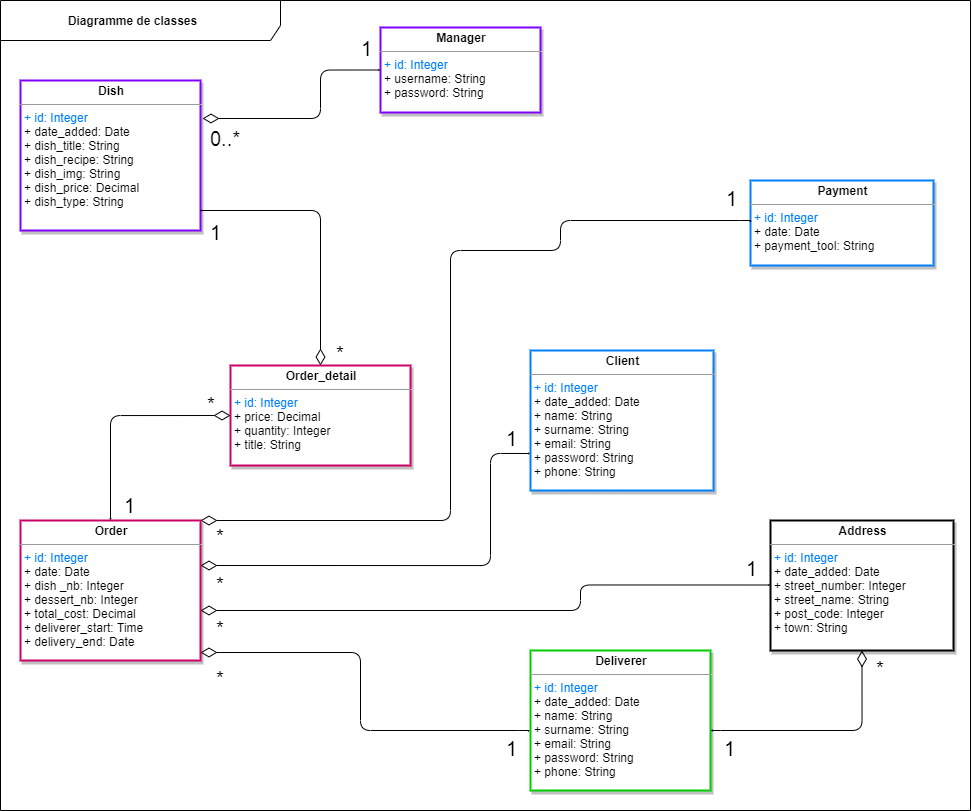

The diagram above was exported from draw.io. Its source (the exported page's mxGraphModel, read from the mxfile embedded in the PNG):
<mxGraphModel dx="1276" dy="636" grid="1" gridSize="10" guides="1" tooltips="1" connect="1" arrows="1" fold="1" page="1" pageScale="1" pageWidth="827" pageHeight="1169" math="0" shadow="0">
  <root>
    <mxCell id="0" />
    <mxCell id="1" parent="0" />
    <mxCell id="wlsiTF65rJYjag-fMKe--1" value="&lt;b&gt;Diagramme de classes - Version 6&lt;/b&gt;" style="shape=umlFrame;whiteSpace=wrap;html=1;width=280;height=40;fillColor=#FFFFFF;swimlaneFillColor=#ffffff;" vertex="1" parent="1">
      <mxGeometry x="20" y="130" width="970" height="810" as="geometry" />
    </mxCell>
    <mxCell id="wlsiTF65rJYjag-fMKe--2" value="&lt;p style=&quot;margin: 0px ; margin-top: 4px ; text-align: center&quot;&gt;&lt;b&gt;Client&lt;/b&gt;&lt;/p&gt;&lt;hr size=&quot;1&quot;&gt;&lt;p style=&quot;margin: 0px ; margin-left: 4px&quot;&gt;&lt;font color=&quot;#007fff&quot;&gt;+ id: Integer&lt;/font&gt;&lt;br&gt;&lt;/p&gt;&lt;p style=&quot;margin: 0px ; margin-left: 4px&quot;&gt;+ date_added: Date&lt;/p&gt;&lt;p style=&quot;margin: 0px ; margin-left: 4px&quot;&gt;&lt;span&gt;+ name: String&lt;/span&gt;&lt;br&gt;&lt;/p&gt;&lt;p style=&quot;margin: 0px 0px 0px 4px&quot;&gt;+ surname: String&lt;/p&gt;&lt;p style=&quot;margin: 0px 0px 0px 4px&quot;&gt;+ email: String&lt;/p&gt;&lt;p style=&quot;margin: 0px 0px 0px 4px&quot;&gt;+ password: String&lt;br&gt;&lt;/p&gt;&lt;p style=&quot;margin: 0px 0px 0px 4px&quot;&gt;+ phone: String&lt;/p&gt;&lt;p style=&quot;margin: 0px 0px 0px 4px&quot;&gt;&lt;br&gt;&lt;/p&gt;&amp;nbsp;" style="verticalAlign=top;align=left;overflow=fill;fontSize=12;fontFamily=Helvetica;html=1;gradientDirection=north;strokeWidth=2;rounded=0;strokeColor=#007FFF;shadow=1;" vertex="1" parent="1">
      <mxGeometry x="550" y="480" width="183" height="140" as="geometry" />
    </mxCell>
    <mxCell id="wlsiTF65rJYjag-fMKe--3" value="&lt;p style=&quot;margin: 0px ; margin-top: 4px ; text-align: center&quot;&gt;&lt;b&gt;Dish&lt;/b&gt;&lt;/p&gt;&lt;hr size=&quot;1&quot;&gt;&lt;p style=&quot;margin: 0px ; margin-left: 4px&quot;&gt;&lt;font color=&quot;#007fff&quot;&gt;+ id: Integer&lt;/font&gt;&lt;br&gt;&lt;/p&gt;&lt;p style=&quot;margin: 0px ; margin-left: 4px&quot;&gt;&lt;span&gt;+ date_added: Date&lt;/span&gt;&lt;/p&gt;&lt;p style=&quot;margin: 0px ; margin-left: 4px&quot;&gt;&lt;span&gt;+ dish_title: String&lt;/span&gt;&lt;/p&gt;&lt;p style=&quot;margin: 0px ; margin-left: 4px&quot;&gt;+ dish_recipe: String&lt;span&gt;&lt;br&gt;&lt;/span&gt;&lt;/p&gt;&lt;p style=&quot;margin: 0px ; margin-left: 4px&quot;&gt;+ dish_img: String&lt;/p&gt;&lt;p style=&quot;margin: 0px ; margin-left: 4px&quot;&gt;+ dish_price: Decimal&lt;br&gt;&lt;/p&gt;&lt;p style=&quot;margin: 0px ; margin-left: 4px&quot;&gt;+ dish_type: String&lt;/p&gt;&lt;p style=&quot;margin: 0px ; margin-left: 4px&quot;&gt;&lt;br&gt;&lt;/p&gt;&lt;p style=&quot;margin: 0px ; margin-left: 4px&quot;&gt;&lt;span&gt;&amp;nbsp;&lt;/span&gt;&lt;/p&gt;&lt;p style=&quot;margin: 0px ; margin-left: 4px&quot;&gt;&lt;font color=&quot;#007FFF&quot;&gt;&lt;br&gt;&lt;/font&gt;&lt;/p&gt;" style="verticalAlign=top;align=left;overflow=fill;fontSize=12;fontFamily=Helvetica;html=1;fillColor=#FFFFFF;strokeWidth=2;strokeColor=#7F00FF;shadow=1;" vertex="1" parent="1">
      <mxGeometry x="40" y="210" width="180" height="150" as="geometry" />
    </mxCell>
    <mxCell id="wlsiTF65rJYjag-fMKe--4" value="&lt;p style=&quot;margin: 0px ; margin-top: 4px ; text-align: center&quot;&gt;&lt;b&gt;Order&lt;/b&gt;&lt;br&gt;&lt;/p&gt;&lt;hr size=&quot;1&quot;&gt;&lt;p style=&quot;margin: 0px ; margin-left: 4px&quot;&gt;&lt;span&gt;&lt;font color=&quot;#007fff&quot;&gt;+ id: Integer&lt;/font&gt;&lt;/span&gt;&lt;/p&gt;&lt;p style=&quot;margin: 0px 0px 0px 4px&quot;&gt;+ date: Date&lt;br&gt;&lt;/p&gt;&lt;p style=&quot;margin: 0px 0px 0px 4px&quot;&gt;+ dish _nb: Integer&amp;nbsp;&lt;/p&gt;&lt;p style=&quot;margin: 0px 0px 0px 4px&quot;&gt;+ dessert_nb: Integer&lt;/p&gt;&lt;p style=&quot;margin: 0px ; margin-left: 4px&quot;&gt;&lt;span&gt;+ total_cost: Decimal&lt;/span&gt;&lt;br&gt;&lt;/p&gt;&lt;p style=&quot;margin: 0px 0px 0px 4px&quot;&gt;+ deliverer_start: Time&lt;/p&gt;&lt;p style=&quot;margin: 0px 0px 0px 4px&quot;&gt;+ delivery_end: Date&lt;/p&gt;&lt;p style=&quot;margin: 0px ; margin-left: 4px&quot;&gt;&lt;br&gt;&lt;/p&gt;" style="verticalAlign=top;align=left;overflow=fill;fontSize=12;fontFamily=Helvetica;html=1;fillColor=#FFFFFF;strokeWidth=2;shadow=1;strokeColor=#CC0066;" vertex="1" parent="1">
      <mxGeometry x="40" y="650" width="180" height="140" as="geometry" />
    </mxCell>
    <mxCell id="wlsiTF65rJYjag-fMKe--5" value="&lt;p style=&quot;margin: 0px ; margin-top: 4px ; text-align: center&quot;&gt;&lt;b&gt;Deliverer&lt;/b&gt;&lt;/p&gt;&lt;hr size=&quot;1&quot;&gt;&lt;p style=&quot;margin: 0px ; margin-left: 4px&quot;&gt;&lt;font color=&quot;#007fff&quot;&gt;+ id: Integer&lt;/font&gt;&lt;br&gt;&lt;/p&gt;&lt;p style=&quot;margin: 0px ; margin-left: 4px&quot;&gt;+ date_added: Date&lt;font color=&quot;#007fff&quot;&gt;&lt;br&gt;&lt;/font&gt;&lt;/p&gt;&lt;p style=&quot;margin: 0px ; margin-left: 4px&quot;&gt;&lt;span&gt;+ name: String&lt;/span&gt;&lt;br&gt;&lt;/p&gt;&lt;p style=&quot;margin: 0px ; margin-left: 4px&quot;&gt;&lt;span&gt;+ surname: String&lt;/span&gt;&lt;/p&gt;&lt;p style=&quot;margin: 0px 0px 0px 4px&quot;&gt;+ email: String&lt;/p&gt;&lt;p style=&quot;margin: 0px 0px 0px 4px&quot;&gt;+ password: String&lt;br&gt;&lt;/p&gt;&lt;p style=&quot;margin: 0px 0px 0px 4px&quot;&gt;+ phone: String&lt;/p&gt;" style="verticalAlign=top;align=left;overflow=fill;fontSize=12;fontFamily=Helvetica;html=1;fillColor=#FFFFFF;strokeWidth=2;shadow=1;strokeColor=#00CC00;" vertex="1" parent="1">
      <mxGeometry x="550" y="780" width="180" height="140" as="geometry" />
    </mxCell>
    <mxCell id="wlsiTF65rJYjag-fMKe--6" value="&lt;p style=&quot;margin: 0px ; margin-top: 4px ; text-align: center&quot;&gt;&lt;b&gt;Manager&lt;/b&gt;&lt;/p&gt;&lt;hr size=&quot;1&quot;&gt;&lt;p style=&quot;margin: 0px ; margin-left: 4px&quot;&gt;&lt;font color=&quot;#007fff&quot;&gt;+ id: Integer&lt;/font&gt;&lt;br&gt;&lt;/p&gt;&lt;p style=&quot;margin: 0px ; margin-left: 4px&quot;&gt;&lt;span&gt;+ username: String&lt;/span&gt;&lt;/p&gt;&lt;p style=&quot;margin: 0px 0px 0px 4px&quot;&gt;+ password: String&lt;br&gt;&lt;/p&gt;&lt;p style=&quot;margin: 0px 0px 0px 4px&quot;&gt;&lt;br&gt;&lt;/p&gt;&amp;nbsp;" style="verticalAlign=top;align=left;overflow=fill;fontSize=12;fontFamily=Helvetica;html=1;gradientDirection=north;strokeWidth=2;rounded=0;strokeColor=#7F00FF;shadow=1;" vertex="1" parent="1">
      <mxGeometry x="400" y="157" width="160" height="85" as="geometry" />
    </mxCell>
    <mxCell id="wlsiTF65rJYjag-fMKe--7" value="*" style="text;strokeColor=none;fillColor=none;align=left;verticalAlign=top;spacingLeft=4;spacingRight=4;overflow=hidden;rotatable=0;points=[[0,0.5],[1,0.5]];portConstraint=eastwest;fontSize=20;" vertex="1" parent="1">
      <mxGeometry x="230" y="790" width="40" height="30" as="geometry" />
    </mxCell>
    <mxCell id="wlsiTF65rJYjag-fMKe--8" value="" style="endArrow=open;html=1;endSize=0;startArrow=diamondThin;startSize=14;startFill=0;edgeStyle=orthogonalEdgeStyle;align=left;verticalAlign=bottom;exitX=0.5;exitY=0;exitDx=0;exitDy=0;" edge="1" parent="1" source="wlsiTF65rJYjag-fMKe--18">
      <mxGeometry x="-1" y="3" relative="1" as="geometry">
        <mxPoint x="115" y="460" as="sourcePoint" />
        <mxPoint x="219" y="340" as="targetPoint" />
        <Array as="points">
          <mxPoint x="340" y="340" />
        </Array>
      </mxGeometry>
    </mxCell>
    <mxCell id="wlsiTF65rJYjag-fMKe--9" value="" style="endArrow=open;html=1;endSize=0;startArrow=diamondThin;startSize=14;startFill=0;edgeStyle=orthogonalEdgeStyle;align=left;verticalAlign=bottom;" edge="1" parent="1">
      <mxGeometry x="-1" y="3" relative="1" as="geometry">
        <mxPoint x="220" y="695" as="sourcePoint" />
        <mxPoint x="550" y="583" as="targetPoint" />
        <Array as="points">
          <mxPoint x="510" y="695" />
          <mxPoint x="510" y="583" />
        </Array>
      </mxGeometry>
    </mxCell>
    <mxCell id="wlsiTF65rJYjag-fMKe--10" value="" style="endArrow=open;html=1;endSize=0;startArrow=diamondThin;startSize=14;startFill=0;edgeStyle=orthogonalEdgeStyle;align=left;verticalAlign=bottom;entryX=-0.011;entryY=0.586;entryDx=0;entryDy=0;entryPerimeter=0;" edge="1" parent="1" target="wlsiTF65rJYjag-fMKe--5">
      <mxGeometry x="-1" y="3" relative="1" as="geometry">
        <mxPoint x="220" y="782" as="sourcePoint" />
        <mxPoint x="615" y="440" as="targetPoint" />
        <Array as="points">
          <mxPoint x="380" y="782" />
          <mxPoint x="380" y="860" />
          <mxPoint x="548" y="860" />
        </Array>
      </mxGeometry>
    </mxCell>
    <mxCell id="wlsiTF65rJYjag-fMKe--11" value="1" style="text;strokeColor=none;fillColor=none;align=left;verticalAlign=top;spacingLeft=4;spacingRight=4;overflow=hidden;rotatable=0;points=[[0,0.5],[1,0.5]];portConstraint=eastwest;fontSize=20;" vertex="1" parent="1">
      <mxGeometry x="520" y="860" width="20" height="30" as="geometry" />
    </mxCell>
    <mxCell id="wlsiTF65rJYjag-fMKe--12" value="1" style="text;strokeColor=none;fillColor=none;align=left;verticalAlign=top;spacingLeft=4;spacingRight=4;overflow=hidden;rotatable=0;points=[[0,0.5],[1,0.5]];portConstraint=eastwest;fontSize=20;" vertex="1" parent="1">
      <mxGeometry x="224" y="344" width="40" height="30" as="geometry" />
    </mxCell>
    <mxCell id="wlsiTF65rJYjag-fMKe--13" value="*" style="text;strokeColor=none;fillColor=none;align=left;verticalAlign=top;spacingLeft=4;spacingRight=4;overflow=hidden;rotatable=0;points=[[0,0.5],[1,0.5]];portConstraint=eastwest;fontSize=20;" vertex="1" parent="1">
      <mxGeometry x="350" y="465" width="20" height="30" as="geometry" />
    </mxCell>
    <mxCell id="wlsiTF65rJYjag-fMKe--14" value="1" style="text;strokeColor=none;fillColor=none;align=left;verticalAlign=top;spacingLeft=4;spacingRight=4;overflow=hidden;rotatable=0;points=[[0,0.5],[1,0.5]];portConstraint=eastwest;fontSize=20;" vertex="1" parent="1">
      <mxGeometry x="375" y="160" width="20" height="30" as="geometry" />
    </mxCell>
    <mxCell id="wlsiTF65rJYjag-fMKe--15" value="0..*" style="text;strokeColor=none;fillColor=none;align=left;verticalAlign=top;spacingLeft=4;spacingRight=4;overflow=hidden;rotatable=0;points=[[0,0.5],[1,0.5]];portConstraint=eastwest;fontSize=20;" vertex="1" parent="1">
      <mxGeometry x="224" y="250" width="40" height="30" as="geometry" />
    </mxCell>
    <mxCell id="wlsiTF65rJYjag-fMKe--16" value="1" style="text;strokeColor=none;fillColor=none;align=left;verticalAlign=top;spacingLeft=4;spacingRight=4;overflow=hidden;rotatable=0;points=[[0,0.5],[1,0.5]];portConstraint=eastwest;fontSize=20;" vertex="1" parent="1">
      <mxGeometry x="520" y="550" width="20" height="30" as="geometry" />
    </mxCell>
    <mxCell id="wlsiTF65rJYjag-fMKe--17" value="*" style="text;strokeColor=none;fillColor=none;align=left;verticalAlign=top;spacingLeft=4;spacingRight=4;overflow=hidden;rotatable=0;points=[[0,0.5],[1,0.5]];portConstraint=eastwest;fontSize=20;" vertex="1" parent="1">
      <mxGeometry x="230" y="696" width="20" height="30" as="geometry" />
    </mxCell>
    <mxCell id="wlsiTF65rJYjag-fMKe--18" value="&lt;p style=&quot;margin: 0px ; margin-top: 4px ; text-align: center&quot;&gt;&lt;b&gt;Order_detail&lt;/b&gt;&lt;/p&gt;&lt;hr size=&quot;1&quot;&gt;&lt;p style=&quot;margin: 0px ; margin-left: 4px&quot;&gt;&lt;span&gt;&lt;font color=&quot;#007fff&quot;&gt;+ id: Integer&lt;/font&gt;&lt;/span&gt;&lt;/p&gt;&lt;p style=&quot;margin: 0px 0px 0px 4px&quot;&gt;+ price: Decimal&amp;nbsp;&lt;/p&gt;&lt;p style=&quot;margin: 0px 0px 0px 4px&quot;&gt;+ quantity: Integer&lt;/p&gt;&lt;p style=&quot;margin: 0px 0px 0px 4px&quot;&gt;+ title: String&lt;/p&gt;&lt;p style=&quot;margin: 0px ; margin-left: 4px&quot;&gt;&lt;br&gt;&lt;/p&gt;" style="verticalAlign=top;align=left;overflow=fill;fontSize=12;fontFamily=Helvetica;html=1;fillColor=#FFFFFF;strokeWidth=2;shadow=1;strokeColor=#CC0066;" vertex="1" parent="1">
      <mxGeometry x="250" y="495" width="180" height="100" as="geometry" />
    </mxCell>
    <mxCell id="wlsiTF65rJYjag-fMKe--19" value="" style="endArrow=open;html=1;endSize=0;startArrow=diamondThin;startSize=14;startFill=0;edgeStyle=orthogonalEdgeStyle;align=left;verticalAlign=bottom;exitX=0;exitY=0.5;exitDx=0;exitDy=0;" edge="1" parent="1" source="wlsiTF65rJYjag-fMKe--18">
      <mxGeometry x="-1" y="3" relative="1" as="geometry">
        <mxPoint x="200" y="630" as="sourcePoint" />
        <mxPoint x="130" y="650" as="targetPoint" />
        <Array as="points">
          <mxPoint x="130" y="545" />
        </Array>
      </mxGeometry>
    </mxCell>
    <mxCell id="wlsiTF65rJYjag-fMKe--20" value="1" style="text;strokeColor=none;fillColor=none;align=left;verticalAlign=top;spacingLeft=4;spacingRight=4;overflow=hidden;rotatable=0;points=[[0,0.5],[1,0.5]];portConstraint=eastwest;fontSize=20;" vertex="1" parent="1">
      <mxGeometry x="138" y="617" width="40" height="30" as="geometry" />
    </mxCell>
    <mxCell id="wlsiTF65rJYjag-fMKe--21" value="*" style="text;strokeColor=none;fillColor=none;align=left;verticalAlign=top;spacingLeft=4;spacingRight=4;overflow=hidden;rotatable=0;points=[[0,0.5],[1,0.5]];portConstraint=eastwest;fontSize=20;" vertex="1" parent="1">
      <mxGeometry x="221" y="516" width="20" height="30" as="geometry" />
    </mxCell>
    <mxCell id="wlsiTF65rJYjag-fMKe--22" value="&lt;p style=&quot;margin: 0px ; margin-top: 4px ; text-align: center&quot;&gt;&lt;b&gt;Address&lt;/b&gt;&lt;/p&gt;&lt;hr size=&quot;1&quot;&gt;&lt;p style=&quot;margin: 0px ; margin-left: 4px&quot;&gt;&lt;font color=&quot;#007fff&quot;&gt;+ id: Integer&lt;/font&gt;&lt;br&gt;&lt;/p&gt;&lt;p style=&quot;margin: 0px ; margin-left: 4px&quot;&gt;+ date_added: Date&lt;/p&gt;&lt;p style=&quot;margin: 0px 0px 0px 4px&quot;&gt;+ street_number: Integer&lt;br&gt;&lt;/p&gt;&lt;p style=&quot;margin: 0px 0px 0px 4px&quot;&gt;+ street_name: String&lt;/p&gt;&lt;p style=&quot;margin: 0px 0px 0px 4px&quot;&gt;+ post_code: Integer&lt;/p&gt;&lt;p style=&quot;margin: 0px 0px 0px 4px&quot;&gt;&lt;span&gt;+ town: String&lt;/span&gt;&lt;/p&gt;&lt;p style=&quot;margin: 0px 0px 0px 4px&quot;&gt;&lt;br&gt;&lt;/p&gt;&amp;nbsp;" style="verticalAlign=top;align=left;overflow=fill;fontSize=12;fontFamily=Helvetica;html=1;gradientDirection=north;strokeWidth=2;rounded=0;shadow=1;" vertex="1" parent="1">
      <mxGeometry x="790" y="650" width="183" height="130" as="geometry" />
    </mxCell>
    <mxCell id="wlsiTF65rJYjag-fMKe--23" value="" style="endArrow=open;html=1;endSize=0;startArrow=diamondThin;startSize=14;startFill=0;edgeStyle=orthogonalEdgeStyle;align=left;verticalAlign=bottom;entryX=0;entryY=0.5;entryDx=0;entryDy=0;" edge="1" parent="1">
      <mxGeometry x="-1" y="3" relative="1" as="geometry">
        <mxPoint x="220" y="740" as="sourcePoint" />
        <mxPoint x="790" y="714.5" as="targetPoint" />
        <Array as="points">
          <mxPoint x="600" y="740" />
          <mxPoint x="600" y="714" />
        </Array>
      </mxGeometry>
    </mxCell>
    <mxCell id="wlsiTF65rJYjag-fMKe--24" value="*" style="text;strokeColor=none;fillColor=none;align=left;verticalAlign=top;spacingLeft=4;spacingRight=4;overflow=hidden;rotatable=0;points=[[0,0.5],[1,0.5]];portConstraint=eastwest;fontSize=20;" vertex="1" parent="1">
      <mxGeometry x="230" y="740" width="40" height="30" as="geometry" />
    </mxCell>
    <mxCell id="wlsiTF65rJYjag-fMKe--25" value="1" style="text;strokeColor=none;fillColor=none;align=left;verticalAlign=top;spacingLeft=4;spacingRight=4;overflow=hidden;rotatable=0;points=[[0,0.5],[1,0.5]];portConstraint=eastwest;fontSize=20;" vertex="1" parent="1">
      <mxGeometry x="760" y="680" width="20" height="30" as="geometry" />
    </mxCell>
    <mxCell id="wlsiTF65rJYjag-fMKe--27" value="" style="endArrow=open;html=1;endSize=0;startArrow=diamondThin;startSize=14;startFill=0;edgeStyle=orthogonalEdgeStyle;align=left;verticalAlign=bottom;exitX=0.5;exitY=1;exitDx=0;exitDy=0;" edge="1" parent="1" source="wlsiTF65rJYjag-fMKe--22">
      <mxGeometry x="-1" y="3" relative="1" as="geometry">
        <mxPoint x="730" y="880" as="sourcePoint" />
        <mxPoint x="730" y="860" as="targetPoint" />
        <Array as="points">
          <mxPoint x="882" y="860" />
          <mxPoint x="730" y="860" />
        </Array>
      </mxGeometry>
    </mxCell>
    <mxCell id="wlsiTF65rJYjag-fMKe--29" value="1" style="text;strokeColor=none;fillColor=none;align=left;verticalAlign=top;spacingLeft=4;spacingRight=4;overflow=hidden;rotatable=0;points=[[0,0.5],[1,0.5]];portConstraint=eastwest;fontSize=20;" vertex="1" parent="1">
      <mxGeometry x="738" y="860" width="20" height="30" as="geometry" />
    </mxCell>
    <mxCell id="wlsiTF65rJYjag-fMKe--30" value="*" style="text;strokeColor=none;fillColor=none;align=left;verticalAlign=top;spacingLeft=4;spacingRight=4;overflow=hidden;rotatable=0;points=[[0,0.5],[1,0.5]];portConstraint=eastwest;fontSize=20;" vertex="1" parent="1">
      <mxGeometry x="890" y="780" width="40" height="30" as="geometry" />
    </mxCell>
    <mxCell id="wlsiTF65rJYjag-fMKe--32" value="&lt;p style=&quot;margin: 0px ; margin-top: 4px ; text-align: center&quot;&gt;&lt;b&gt;Payment&lt;/b&gt;&lt;/p&gt;&lt;hr size=&quot;1&quot;&gt;&lt;p style=&quot;margin: 0px ; margin-left: 4px&quot;&gt;&lt;font color=&quot;#007fff&quot;&gt;+ id: Integer&lt;/font&gt;&lt;br&gt;&lt;/p&gt;&lt;p style=&quot;margin: 0px ; margin-left: 4px&quot;&gt;+ date: Date&lt;/p&gt;&lt;p style=&quot;margin: 0px 0px 0px 4px&quot;&gt;+ payment_tool: String&lt;br&gt;&lt;/p&gt;&lt;p style=&quot;margin: 0px 0px 0px 4px&quot;&gt;&lt;br&gt;&lt;/p&gt;&lt;p style=&quot;margin: 0px 0px 0px 4px&quot;&gt;&lt;br&gt;&lt;/p&gt;&amp;nbsp;" style="verticalAlign=top;align=left;overflow=fill;fontSize=12;fontFamily=Helvetica;html=1;gradientDirection=north;strokeWidth=2;rounded=0;shadow=1;strokeColor=#007FFF;" vertex="1" parent="1">
      <mxGeometry x="770" y="310" width="183" height="85" as="geometry" />
    </mxCell>
    <mxCell id="wlsiTF65rJYjag-fMKe--36" value="" style="endArrow=open;html=1;endSize=0;startArrow=diamondThin;startSize=14;startFill=0;edgeStyle=orthogonalEdgeStyle;align=left;verticalAlign=bottom;exitX=1;exitY=0;exitDx=0;exitDy=0;entryX=0;entryY=0.5;entryDx=0;entryDy=0;" edge="1" parent="1" source="wlsiTF65rJYjag-fMKe--4" target="wlsiTF65rJYjag-fMKe--32">
      <mxGeometry x="-1" y="3" relative="1" as="geometry">
        <mxPoint x="440" y="442" as="sourcePoint" />
        <mxPoint x="770" y="327.5" as="targetPoint" />
        <Array as="points">
          <mxPoint x="470" y="650" />
          <mxPoint x="470" y="380" />
          <mxPoint x="580" y="380" />
          <mxPoint x="580" y="350" />
          <mxPoint x="770" y="350" />
        </Array>
      </mxGeometry>
    </mxCell>
    <mxCell id="wlsiTF65rJYjag-fMKe--37" value="1" style="text;strokeColor=none;fillColor=none;align=left;verticalAlign=top;spacingLeft=4;spacingRight=4;overflow=hidden;rotatable=0;points=[[0,0.5],[1,0.5]];portConstraint=eastwest;fontSize=20;" vertex="1" parent="1">
      <mxGeometry x="740" y="310" width="20" height="30" as="geometry" />
    </mxCell>
    <mxCell id="wlsiTF65rJYjag-fMKe--38" value="*" style="text;strokeColor=none;fillColor=none;align=left;verticalAlign=top;spacingLeft=4;spacingRight=4;overflow=hidden;rotatable=0;points=[[0,0.5],[1,0.5]];portConstraint=eastwest;fontSize=20;" vertex="1" parent="1">
      <mxGeometry x="230" y="648" width="20" height="30" as="geometry" />
    </mxCell>
    <mxCell id="wlsiTF65rJYjag-fMKe--39" value="" style="endArrow=open;html=1;endSize=0;startArrow=diamondThin;startSize=14;startFill=0;edgeStyle=orthogonalEdgeStyle;align=left;verticalAlign=bottom;entryX=0;entryY=0.5;entryDx=0;entryDy=0;" edge="1" parent="1" target="wlsiTF65rJYjag-fMKe--6">
      <mxGeometry x="-1" y="3" relative="1" as="geometry">
        <mxPoint x="222" y="248" as="sourcePoint" />
        <mxPoint x="248.89999999999998" y="199" as="targetPoint" />
        <Array as="points">
          <mxPoint x="340" y="248" />
          <mxPoint x="340" y="200" />
        </Array>
      </mxGeometry>
    </mxCell>
  </root>
</mxGraphModel>